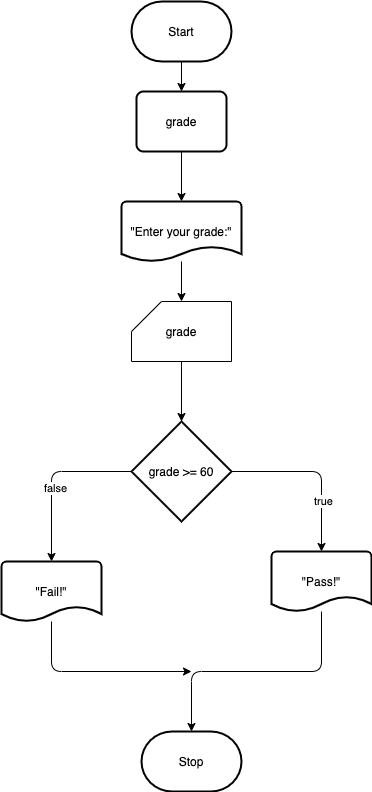

The diagram above was exported from draw.io. Its source (the exported page's mxGraphModel, read from the mxfile embedded in the PNG):
<mxGraphModel dx="490" dy="437" grid="1" gridSize="10" guides="1" tooltips="1" connect="1" arrows="1" fold="1" page="1" pageScale="1" pageWidth="850" pageHeight="1100" background="#ffffff" math="0" shadow="0">
  <root>
    <mxCell id="0" />
    <mxCell id="1" parent="0" />
    <mxCell id="6" style="edgeStyle=none;html=1;entryX=0.5;entryY=0;entryDx=0;entryDy=0;strokeColor=#000000;" edge="1" parent="1" source="2" target="3">
      <mxGeometry relative="1" as="geometry" />
    </mxCell>
    <mxCell id="2" value="Start" style="strokeWidth=2;html=1;shape=mxgraph.flowchart.terminator;whiteSpace=wrap;" vertex="1" parent="1">
      <mxGeometry x="200" y="50" width="100" height="60" as="geometry" />
    </mxCell>
    <mxCell id="7" style="edgeStyle=none;html=1;entryX=0.5;entryY=0;entryDx=0;entryDy=0;entryPerimeter=0;strokeColor=#000000;" edge="1" parent="1" source="3" target="4">
      <mxGeometry relative="1" as="geometry" />
    </mxCell>
    <mxCell id="3" value="grade" style="rounded=1;whiteSpace=wrap;html=1;absoluteArcSize=1;arcSize=14;strokeWidth=2;" vertex="1" parent="1">
      <mxGeometry x="205" y="140" width="90" height="60" as="geometry" />
    </mxCell>
    <mxCell id="8" style="edgeStyle=none;html=1;strokeColor=#000000;" edge="1" parent="1" source="4" target="5">
      <mxGeometry relative="1" as="geometry" />
    </mxCell>
    <mxCell id="4" value="&quot;Enter your grade:&quot;" style="strokeWidth=2;html=1;shape=mxgraph.flowchart.document2;whiteSpace=wrap;size=0.25;" vertex="1" parent="1">
      <mxGeometry x="190" y="250" width="120" height="60" as="geometry" />
    </mxCell>
    <mxCell id="10" style="edgeStyle=none;html=1;entryX=0.5;entryY=0;entryDx=0;entryDy=0;entryPerimeter=0;strokeColor=#000000;" edge="1" parent="1" source="5" target="9">
      <mxGeometry relative="1" as="geometry" />
    </mxCell>
    <mxCell id="5" value="grade" style="shape=card;whiteSpace=wrap;html=1;" vertex="1" parent="1">
      <mxGeometry x="200" y="350" width="100" height="60" as="geometry" />
    </mxCell>
    <mxCell id="14" style="edgeStyle=none;html=1;exitX=1;exitY=0.5;exitDx=0;exitDy=0;exitPerimeter=0;entryX=0.5;entryY=0;entryDx=0;entryDy=0;entryPerimeter=0;strokeColor=#000000;" edge="1" parent="1" source="9" target="12">
      <mxGeometry relative="1" as="geometry">
        <Array as="points">
          <mxPoint x="390" y="520" />
        </Array>
      </mxGeometry>
    </mxCell>
    <mxCell id="15" value="true" style="edgeLabel;html=1;align=center;verticalAlign=middle;resizable=0;points=[];" vertex="1" connectable="0" parent="14">
      <mxGeometry x="0.3954" y="1" relative="1" as="geometry">
        <mxPoint as="offset" />
      </mxGeometry>
    </mxCell>
    <mxCell id="17" style="edgeStyle=none;html=1;exitX=0;exitY=0.5;exitDx=0;exitDy=0;exitPerimeter=0;entryX=0.5;entryY=0;entryDx=0;entryDy=0;entryPerimeter=0;strokeColor=#000000;" edge="1" parent="1" source="9" target="16">
      <mxGeometry relative="1" as="geometry">
        <Array as="points">
          <mxPoint x="120" y="520" />
        </Array>
      </mxGeometry>
    </mxCell>
    <mxCell id="18" value="false" style="edgeLabel;html=1;align=center;verticalAlign=middle;resizable=0;points=[];" vertex="1" connectable="0" parent="17">
      <mxGeometry x="0.1248" y="3" relative="1" as="geometry">
        <mxPoint as="offset" />
      </mxGeometry>
    </mxCell>
    <mxCell id="9" value="grade &amp;gt;= 60" style="strokeWidth=2;html=1;shape=mxgraph.flowchart.decision;whiteSpace=wrap;" vertex="1" parent="1">
      <mxGeometry x="200" y="470" width="100" height="100" as="geometry" />
    </mxCell>
    <mxCell id="22" style="edgeStyle=none;html=1;entryX=0.5;entryY=0;entryDx=0;entryDy=0;entryPerimeter=0;strokeColor=#000000;" edge="1" parent="1" source="12" target="19">
      <mxGeometry relative="1" as="geometry">
        <Array as="points">
          <mxPoint x="390" y="720" />
          <mxPoint x="260" y="720" />
        </Array>
      </mxGeometry>
    </mxCell>
    <mxCell id="12" value="&quot;Pass!&quot;" style="strokeWidth=2;html=1;shape=mxgraph.flowchart.document2;whiteSpace=wrap;size=0.25;" vertex="1" parent="1">
      <mxGeometry x="340" y="600" width="100" height="60" as="geometry" />
    </mxCell>
    <mxCell id="23" style="edgeStyle=none;html=1;strokeColor=#000000;" edge="1" parent="1" source="16">
      <mxGeometry relative="1" as="geometry">
        <mxPoint x="260" y="720" as="targetPoint" />
        <Array as="points">
          <mxPoint x="120" y="720" />
        </Array>
      </mxGeometry>
    </mxCell>
    <mxCell id="16" value="&quot;Fail!&quot;" style="strokeWidth=2;html=1;shape=mxgraph.flowchart.document2;whiteSpace=wrap;size=0.25;" vertex="1" parent="1">
      <mxGeometry x="70" y="610" width="100" height="60" as="geometry" />
    </mxCell>
    <mxCell id="19" value="Stop" style="strokeWidth=2;html=1;shape=mxgraph.flowchart.terminator;whiteSpace=wrap;" vertex="1" parent="1">
      <mxGeometry x="210" y="780" width="100" height="60" as="geometry" />
    </mxCell>
  </root>
</mxGraphModel>